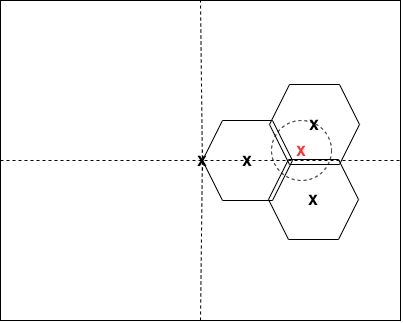

The diagram above was exported from draw.io. Its source (the exported page's mxGraphModel, read from the mxfile embedded in the PNG):
<mxGraphModel dx="568" dy="869" grid="1" gridSize="10" guides="1" tooltips="1" connect="1" arrows="1" fold="1" page="1" pageScale="1" pageWidth="827" pageHeight="1169" math="0" shadow="0">
  <root>
    <mxCell id="0" />
    <mxCell id="1" parent="0" />
    <mxCell id="2" value="" style="rounded=0;whiteSpace=wrap;html=1;" vertex="1" parent="1">
      <mxGeometry x="1040" y="40" width="400" height="320" as="geometry" />
    </mxCell>
    <mxCell id="3" value="" style="endArrow=none;dashed=1;html=1;entryX=0.5;entryY=0;entryDx=0;entryDy=0;exitX=0.5;exitY=1;exitDx=0;exitDy=0;" edge="1" source="4" target="2" parent="1">
      <mxGeometry width="50" height="50" relative="1" as="geometry">
        <mxPoint x="1220" y="330" as="sourcePoint" />
        <mxPoint x="1270" y="280" as="targetPoint" />
      </mxGeometry>
    </mxCell>
    <mxCell id="4" value="X" style="text;html=1;strokeColor=none;fillColor=none;align=center;verticalAlign=middle;whiteSpace=wrap;rounded=0;fontStyle=1;fontSize=14;" vertex="1" parent="1">
      <mxGeometry x="1227" y="190" width="30" height="20" as="geometry" />
    </mxCell>
    <mxCell id="5" value="" style="endArrow=none;dashed=1;html=1;entryX=0.5;entryY=0;entryDx=0;entryDy=0;exitX=0.5;exitY=1;exitDx=0;exitDy=0;" edge="1" source="2" target="4" parent="1">
      <mxGeometry width="50" height="50" relative="1" as="geometry">
        <mxPoint x="1240" y="360" as="sourcePoint" />
        <mxPoint x="1240" y="40" as="targetPoint" />
      </mxGeometry>
    </mxCell>
    <mxCell id="6" value="" style="endArrow=none;dashed=1;html=1;exitX=0;exitY=0.5;exitDx=0;exitDy=0;entryX=1;entryY=0.5;entryDx=0;entryDy=0;" edge="1" source="2" target="2" parent="1">
      <mxGeometry width="50" height="50" relative="1" as="geometry">
        <mxPoint x="880" y="200" as="sourcePoint" />
        <mxPoint x="1390" y="190" as="targetPoint" />
      </mxGeometry>
    </mxCell>
    <mxCell id="7" value="" style="shape=hexagon;perimeter=hexagonPerimeter2;whiteSpace=wrap;html=1;fixedSize=1;fontSize=14;fillColor=none;" vertex="1" parent="1">
      <mxGeometry x="1309" y="124" width="90" height="80" as="geometry" />
    </mxCell>
    <mxCell id="8" value="" style="shape=hexagon;perimeter=hexagonPerimeter2;whiteSpace=wrap;html=1;fixedSize=1;fontSize=14;fillColor=none;" vertex="1" parent="1">
      <mxGeometry x="1242" y="160" width="90" height="80" as="geometry" />
    </mxCell>
    <mxCell id="9" value="" style="shape=hexagon;perimeter=hexagonPerimeter2;whiteSpace=wrap;html=1;fixedSize=1;fontSize=14;fillColor=none;" vertex="1" parent="1">
      <mxGeometry x="1308" y="199" width="90" height="80" as="geometry" />
    </mxCell>
    <mxCell id="10" value="X" style="text;html=1;strokeColor=none;fillColor=none;align=center;verticalAlign=middle;whiteSpace=wrap;rounded=0;fontStyle=1;fontSize=14;" vertex="1" parent="1">
      <mxGeometry x="1272" y="190" width="30" height="20" as="geometry" />
    </mxCell>
    <mxCell id="11" value="X" style="text;html=1;strokeColor=none;fillColor=none;align=center;verticalAlign=middle;whiteSpace=wrap;rounded=0;fontStyle=1;fontSize=14;" vertex="1" parent="1">
      <mxGeometry x="1339" y="154" width="30" height="20" as="geometry" />
    </mxCell>
    <mxCell id="12" value="X" style="text;html=1;strokeColor=none;fillColor=none;align=center;verticalAlign=middle;whiteSpace=wrap;rounded=0;fontStyle=1;fontSize=14;" vertex="1" parent="1">
      <mxGeometry x="1338" y="229" width="30" height="20" as="geometry" />
    </mxCell>
    <mxCell id="13" value="" style="ellipse;whiteSpace=wrap;html=1;aspect=fixed;fontSize=14;fontColor=#FF3333;dashed=1;fillColor=none;" vertex="1" parent="1">
      <mxGeometry x="1311" y="160" width="60" height="60" as="geometry" />
    </mxCell>
    <mxCell id="14" value="X" style="text;html=1;strokeColor=none;fillColor=none;align=center;verticalAlign=middle;whiteSpace=wrap;rounded=0;fontStyle=1;fontSize=14;fontColor=#FF3333;" vertex="1" parent="1">
      <mxGeometry x="1326" y="180" width="30" height="20" as="geometry" />
    </mxCell>
  </root>
</mxGraphModel>